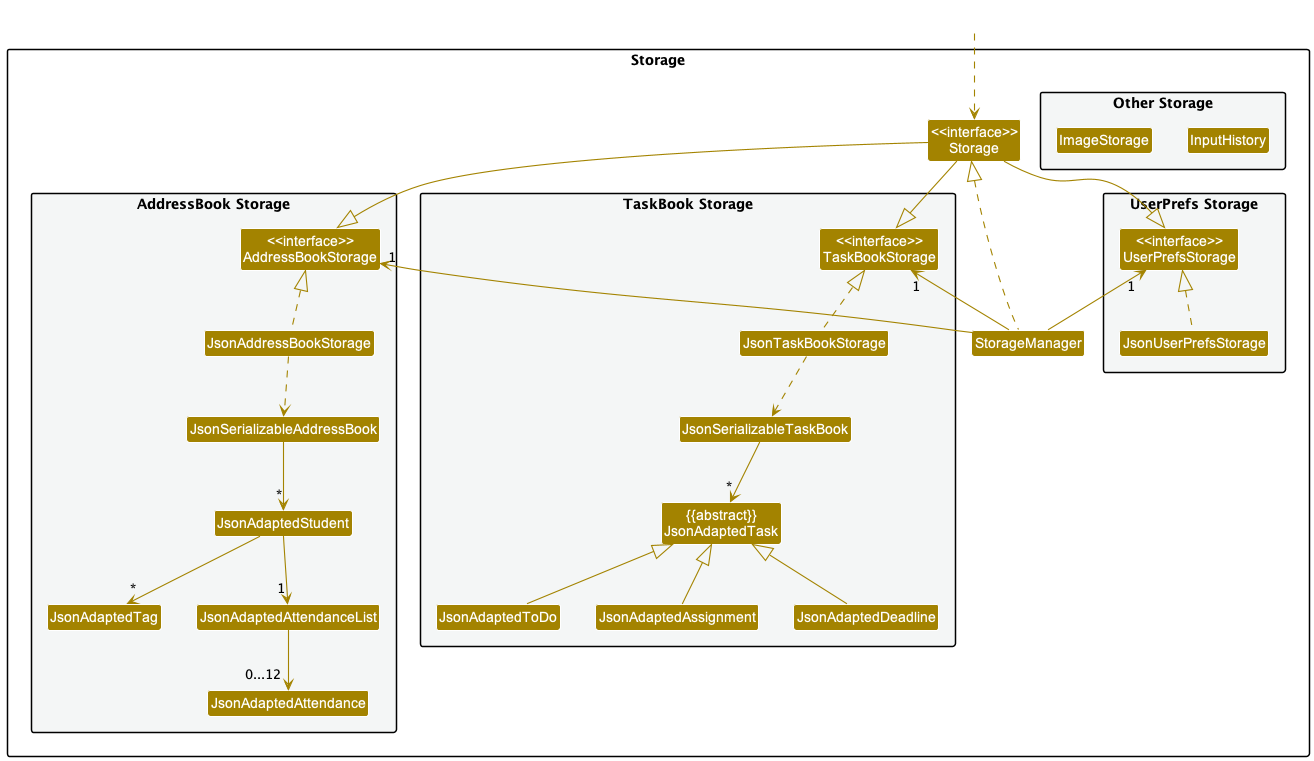

The diagram above was rendered by PlantUML. Its source (embedded in the PNG):
@startuml
!include style.puml
skinparam arrowThickness 1.1
skinparam arrowColor STORAGE_COLOR
skinparam classBackgroundColor STORAGE_COLOR

package Storage{

package "UserPrefs Storage" #F4F6F6{
Class "<<interface>>\nUserPrefsStorage" as UserPrefsStorage
Class JsonUserPrefsStorage
}

Class "<<interface>>\nStorage" as Storage
Class StorageManager

package "AddressBook Storage" #F4F6F6{
Class "<<interface>>\nAddressBookStorage" as AddressBookStorage
Class JsonAddressBookStorage
Class JsonSerializableAddressBook
Class JsonAdaptedStudent
Class JsonAdaptedTag
Class JsonAdaptedAttendanceList
Class JsonAdaptedAttendance
}

package "TaskBook Storage" #F4F6F6{
Class "<<interface>>\nTaskBookStorage" as TaskBookStorage
Class JsonTaskBookStorage
Class JsonSerializableTaskBook
Class "{{abstract}}\nJsonAdaptedTask" as JsonAdaptedTask
Class JsonAdaptedDeadline
Class JsonAdaptedToDo
Class JsonAdaptedAssignment
}

package "Other Storage" #F4F6F6 {
Class InputHistory
Class ImageStorage
}

}

Class HiddenOutside #FFFFFF
HiddenOutside ..> Storage

StorageManager .up.|> Storage
StorageManager -up-> "1" UserPrefsStorage
StorageManager -up-> "1" AddressBookStorage
StorageManager -up-> "1" TaskBookStorage

Storage --|> TaskBookStorage
Storage --|> AddressBookStorage
Storage --|> UserPrefsStorage

JsonUserPrefsStorage .up.|> UserPrefsStorage
JsonAddressBookStorage .up.|> AddressBookStorage
JsonAddressBookStorage ..> JsonSerializableAddressBook
JsonSerializableAddressBook --> "*" JsonAdaptedStudent
JsonAdaptedStudent --> "*" JsonAdaptedTag
JsonAdaptedStudent --> "1" JsonAdaptedAttendanceList
JsonAdaptedAttendanceList --> "0...12" JsonAdaptedAttendance



JsonTaskBookStorage .up.|> TaskBookStorage
JsonTaskBookStorage ..> JsonSerializableTaskBook
JsonSerializableTaskBook --> "*" JsonAdaptedTask

JsonAdaptedDeadline -up-|> JsonAdaptedTask
JsonAdaptedToDo -up-|> JsonAdaptedTask
JsonAdaptedAssignment -up-|> JsonAdaptedTask


Storage -[hidden]-> StorageManager
AddressBookStorage -[hidden]right-> TaskBookStorage
TaskBookStorage -[hidden]right-> UserPrefsStorage


@enduml